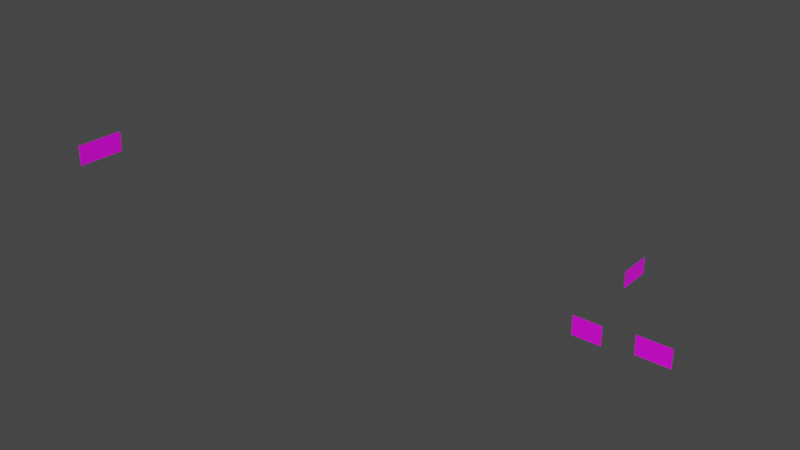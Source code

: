 # Source: cartelesinfo.blend  (saved by Blender 3.5.10; exported with 4.5.12 LTS)
import bpy
from mathutils import Matrix  # noqa: F401  (used for matrix-valued properties, if any)

bpy.ops.wm.read_factory_settings(use_empty=True)
scene = bpy.context.scene
scene.name = 'Scene'

# ---- collections
col_collection = bpy.data.collections.new('Collection'); scene.collection.children.link(col_collection)

# ---- images (referenced by path relative to the original .blend; pixels are not part of the script)
import os
ASSET_DIR = os.environ.get("B2B_ASSET_DIR", "")  # directory of the original .blend (textures are referenced by path, not embedded)
HERE = os.path.dirname(os.path.abspath(__file__))  # packed textures are extracted next to this script under _unpacked/

def load_image(name, relpath, width, height, colorspace="sRGB"):
    """Load a texture the original file referenced (path relative to the .blend, or extracted next to this script)."""
    p = next((c for c in (os.path.join(HERE, relpath), os.path.join(ASSET_DIR, relpath)) if relpath and os.path.exists(c)), "")
    if p:
        img = bpy.data.images.load(p, check_existing=True)
        img.name = name
    else:  # same state as the original file: an image datablock whose file is absent (Cycles renders it pink)
        img = bpy.data.images.new(name, width, height)
        img.source = "FILE"
        img.filepath = "//" + (relpath or name)
    img.colorspace_settings.name = colorspace
    return img
img_organosafectados_png = load_image('OrganosAfectados.png', 'OrganosAfectados.png', 1024, 1024, 'sRGB')
img_comidachatarra_png = load_image('ComidaChatarra.png', 'ComidaChatarra.png', 1024, 1024, 'sRGB')
img_comidasaludable_png = load_image('ComidaSaludable.png', 'ComidaSaludable.png', 1024, 1024, 'sRGB')
img_cartelbanoazul_jpeg = load_image('cartelBanoAzul.jpeg', 'cartelBanoAzul.jpeg', 1024, 1024, 'sRGB')

# ---- materials (node trees are filled in below, after node groups)
mat_cartelorganos = bpy.data.materials.new('cartelOrganos')
mat_cartelorganos.use_transparent_shadow = False
mat_cartelcomidachatarra = bpy.data.materials.new('CartelComidaChatarra')
mat_cartelcomidachatarra.use_transparent_shadow = False
mat_comidasaludable = bpy.data.materials.new('ComidaSaludable')
mat_comidasaludable.use_transparent_shadow = False
mat_cartelba_o = bpy.data.materials.new('CartelBaño')
mat_cartelba_o.use_transparent_shadow = False

# ---- material node trees
mat_cartelorganos.use_nodes = True; mat_cartelorganos.node_tree.nodes.clear()
_N = mat_cartelorganos.node_tree.nodes; _L = mat_cartelorganos.node_tree.links
n0 = _N.new('ShaderNodeBsdfPrincipled'); n0.name = 'BSDF Principista'; n0.location = (10, 300)
n0.distribution = 'GGX'
n0.subsurface_method = 'RANDOM_WALK_SKIN'
n0.inputs[3].default_value = 1.45
n0.inputs[27].default_value = (0.0, 0.0, 0.0, 1.0)
n0.inputs[28].default_value = 1.0
n1 = _N.new('ShaderNodeOutputMaterial'); n1.name = 'Material'; n1.location = (300, 300)
n2 = _N.new('ShaderNodeTexImage'); n2.name = 'Imagen'; n2.location = (-275, 163)
n2.image = img_organosafectados_png
_L.new(n0.outputs[0], n1.inputs[0])
_L.new(n2.outputs[0], n0.inputs[0])
n1.is_active_output = True
mat_cartelcomidachatarra.use_nodes = True; mat_cartelcomidachatarra.node_tree.nodes.clear()
_N = mat_cartelcomidachatarra.node_tree.nodes; _L = mat_cartelcomidachatarra.node_tree.links
n0 = _N.new('ShaderNodeBsdfPrincipled'); n0.name = 'BSDF Principista'; n0.location = (10, 300)
n0.distribution = 'GGX'
n0.subsurface_method = 'RANDOM_WALK_SKIN'
n0.inputs[3].default_value = 1.45
n0.inputs[27].default_value = (0.0, 0.0, 0.0, 1.0)
n0.inputs[28].default_value = 1.0
n1 = _N.new('ShaderNodeOutputMaterial'); n1.name = 'Material'; n1.location = (300, 300)
n2 = _N.new('ShaderNodeTexImage'); n2.name = 'Imagen'; n2.location = (-330, 137)
n2.image = img_comidachatarra_png
_L.new(n0.outputs[0], n1.inputs[0])
_L.new(n2.outputs[0], n0.inputs[0])
n1.is_active_output = True
mat_comidasaludable.use_nodes = True; mat_comidasaludable.node_tree.nodes.clear()
_N = mat_comidasaludable.node_tree.nodes; _L = mat_comidasaludable.node_tree.links
n0 = _N.new('ShaderNodeBsdfPrincipled'); n0.name = 'BSDF Principista'; n0.location = (10, 300)
n0.distribution = 'GGX'
n0.subsurface_method = 'RANDOM_WALK_SKIN'
n0.inputs[3].default_value = 1.45
n0.inputs[27].default_value = (0.0, 0.0, 0.0, 1.0)
n0.inputs[28].default_value = 1.0
n1 = _N.new('ShaderNodeOutputMaterial'); n1.name = 'Material'; n1.location = (300, 300)
n2 = _N.new('ShaderNodeTexImage'); n2.name = 'Imagen'; n2.location = (-301, 209)
n2.image = img_comidasaludable_png
_L.new(n0.outputs[0], n1.inputs[0])
_L.new(n2.outputs[0], n0.inputs[0])
n1.is_active_output = True
mat_cartelba_o.use_nodes = True; mat_cartelba_o.node_tree.nodes.clear()
_N = mat_cartelba_o.node_tree.nodes; _L = mat_cartelba_o.node_tree.links
n0 = _N.new('ShaderNodeBsdfPrincipled'); n0.name = 'BSDF Principista'; n0.location = (10, 300)
n0.distribution = 'GGX'
n0.subsurface_method = 'RANDOM_WALK_SKIN'
n0.inputs[3].default_value = 1.45
n0.inputs[27].default_value = (0.0, 0.0, 0.0, 1.0)
n0.inputs[28].default_value = 1.0
n1 = _N.new('ShaderNodeOutputMaterial'); n1.name = 'Material'; n1.location = (300, 300)
n2 = _N.new('ShaderNodeTexImage'); n2.name = 'Imagen'; n2.location = (-300, 142)
n2.image = img_cartelbanoazul_jpeg
_L.new(n0.outputs[0], n1.inputs[0])
_L.new(n2.outputs[0], n0.inputs[0])
n1.is_active_output = True

# ---- world
world_world = bpy.data.worlds.new('World'); scene.world = world_world
world_world.use_nodes = True; world_world.node_tree.nodes.clear()
_N = world_world.node_tree.nodes; _L = world_world.node_tree.links
n0 = _N.new('ShaderNodeOutputWorld'); n0.name = 'World Output'; n0.location = (300, 300)
n1 = _N.new('ShaderNodeBackground'); n1.name = 'Background'; n1.location = (10, 300)
n1.inputs[0].default_value = (0.05088, 0.05088, 0.05088, 1.0)
_L.new(n1.outputs[0], n0.inputs[0])
n0.is_active_output = True
world_world.color = (0.05088, 0.05088, 0.05088)
world_world.use_sun_shadow = False
world_world.sun_shadow_jitter_overblur = 0.0

# ---- meshes
me_plano_014 = bpy.data.meshes.new('Plano.014')
me_plano_014.from_pydata([(-10.95, -2.131, 0.8958), (-10.95, 1.611, 0.8958), (-10.95, -2.131, 2.774), (-10.95, 1.611, 2.774)], [], [(0, 1, 3, 2)])
_uv = me_plano_014.uv_layers.new(name='MapaUV')
_uv.uv.foreach_set('vector', [0.0, 0.0, 1.0, 0.0, 1.0, 1.0, 0.0, 1.0])
me_plano_014.materials.append(mat_cartelorganos)
me_plano_014.update()
me_plano_002 = bpy.data.meshes.new('Plano.002')
me_plano_002.from_pydata([(-7.303, -12.58, 1.186), (-10.29, -12.58, 1.175), (-7.311, -12.58, 3.217), (-10.3, -12.58, 3.206)], [], [(0, 1, 3, 2)])
_uv = me_plano_002.uv_layers.new(name='MapaUV')
_uv.uv.foreach_set('vector', [0.0, 0.0, 1.0, 0.0, 1.0, 1.0, 0.0, 1.0])
me_plano_002.materials.append(mat_cartelcomidachatarra)
me_plano_002.update()
me_plano_001 = bpy.data.meshes.new('Plano.001')
me_plano_001.from_pydata([(-0.8324, -12.05, 1.352), (-4.346, -12.05, 1.315), (-0.8506, -12.05, 3.352), (-4.365, -12.05, 3.315)], [], [(0, 1, 3, 2)])
_uv = me_plano_001.uv_layers.new(name='MapaUV')
_uv.uv.foreach_set('vector', [0.0, 0.0, 1.0, 0.0, 1.0, 1.0, 0.0, 1.0])
me_plano_001.materials.append(mat_comidasaludable)
me_plano_001.update()
me_plano = bpy.data.meshes.new('Plano')
me_plano.from_pydata([(-57.22, -29.1, 9.713), (-57.22, -24.13, 9.713), (-57.22, -29.1, 11.84), (-57.22, -24.13, 11.84)], [], [(0, 1, 3, 2)])
_uv = me_plano.uv_layers.new(name='MapaUV')
_uv.uv.foreach_set('vector', [0.08659, 0.3533, 0.9134, 0.3533, 0.9134, 0.6467, 0.08659, 0.6467])
me_plano.materials.append(mat_cartelba_o)
me_plano.update()

# ---- objects
ob_plano_015 = bpy.data.objects.new('Plano.015', me_plano_014)
ob_plano_014 = bpy.data.objects.new('Plano.014', me_plano_002)
ob_plano_013 = bpy.data.objects.new('Plano.013', me_plano_001)
ob_plano_011 = bpy.data.objects.new('Plano.011', me_plano)

# ---- transforms, parenting, visibility, modifiers, constraints
ob_plano_015.location = (0.0, 0.0, 0.0)
ob_plano_014.location = (0.0, 0.0, 0.0)
ob_plano_013.location = (0.0, 0.0, 0.0)
ob_plano_011.location = (0.0, 0.0, 0.0)

# ---- collection membership
col_collection.objects.link(ob_plano_015)
col_collection.objects.link(ob_plano_014)
col_collection.objects.link(ob_plano_013)
col_collection.objects.link(ob_plano_011)

# ---- scene / render settings (as saved in the file)
scene.frame_start = 1; scene.frame_end = 250; scene.frame_set(1)
scene.render.engine = 'BLENDER_EEVEE_NEXT'
scene.cycles.sampling_pattern = 'TABULATED_SOBOL'
scene.view_settings.view_transform = 'Filmic'
bpy.context.view_layer.update()

# ---- added for rendering (the .blend has no active camera and no usable light): camera, sun
cam_auto = bpy.data.cameras.new('AutoCamera')
cam_auto.lens = 50.0
cam_auto.sensor_width = 36.0
cam_auto.clip_end = 1057.56
ob_auto_camera = bpy.data.objects.new('AutoCamera', cam_auto)
scene.collection.objects.link(ob_auto_camera)
ob_auto_camera.location = (31.2355, -86.0542, 54.577)
ob_auto_camera.rotation_euler = (1.09748, -7.21219e-08, 0.694738)
scene.camera = ob_auto_camera
light_auto_sun = bpy.data.lights.new('AutoSun', 'SUN')
light_auto_sun.energy = 3.0
light_auto_sun.angle = 0.0523599
ob_auto_sun = bpy.data.objects.new('AutoSun', light_auto_sun)
scene.collection.objects.link(ob_auto_sun)
ob_auto_sun.rotation_euler = (0.872665, 0.174533, 0.523599)
bpy.context.view_layer.update()
